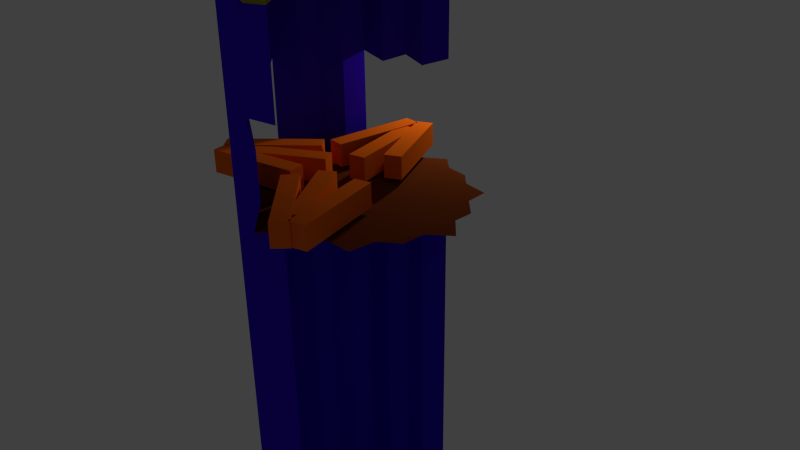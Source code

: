 # Source: ballistictower3d.blend  (saved by Blender 2.77.0; exported with 4.5.12 LTS)
import bpy
from mathutils import Matrix  # noqa: F401  (used for matrix-valued properties, if any)

bpy.ops.wm.read_factory_settings(use_empty=True)
scene = bpy.context.scene
scene.name = 'Scene'

# ---- collections
col_collection_1 = bpy.data.collections.new('Collection 1'); scene.collection.children.link(col_collection_1)

# ---- materials (node trees are filled in below, after node groups)
mat_material_001 = bpy.data.materials.new('Material.001')
mat_material_001.alpha_threshold = 0.0
mat_material_001.use_transparent_shadow = False
mat_material_001.diffuse_color = (0.04768, 0.00708, 0.761, 1.0)
mat_material_001.roughness = 0.5
mat_material_002 = bpy.data.materials.new('Material.002')
mat_material_002.alpha_threshold = 0.0
mat_material_002.use_transparent_shadow = False
mat_material_002.diffuse_color = (0.3757, 0.3486, 0.0, 1.0)
mat_material_002.roughness = 0.5
mat_material_003 = bpy.data.materials.new('Material.003')
mat_material_003.alpha_threshold = 0.0
mat_material_003.use_transparent_shadow = False
mat_material_003.diffuse_color = (0.1626, 0.03375, 0.006703, 1.0)
mat_material_003.roughness = 0.5
mat_material_004 = bpy.data.materials.new('Material.004')
mat_material_004.alpha_threshold = 0.0
mat_material_004.use_transparent_shadow = False
mat_material_004.diffuse_color = (0.9849, 0.1599, 0.007922, 1.0)
mat_material_004.roughness = 0.5
mat_material_000 = bpy.data.materials.new('Material.000')
mat_material_000.alpha_threshold = 0.0
mat_material_000.use_transparent_shadow = False
mat_material_000.diffuse_color = (0.9849, 0.1599, 0.007922, 1.0)
mat_material_000.roughness = 0.5
mat_material_005 = bpy.data.materials.new('Material.005')
mat_material_005.alpha_threshold = 0.0
mat_material_005.use_transparent_shadow = False
mat_material_005.diffuse_color = (0.9849, 0.1599, 0.007922, 1.0)
mat_material_005.roughness = 0.5
mat_material_006 = bpy.data.materials.new('Material.006')
mat_material_006.alpha_threshold = 0.0
mat_material_006.use_transparent_shadow = False
mat_material_006.diffuse_color = (0.9849, 0.1599, 0.007922, 1.0)
mat_material_006.roughness = 0.5

# ---- material node trees

# ---- world
world_world = bpy.data.worlds.new('World'); scene.world = world_world
world_world.color = (0.05088, 0.05088, 0.05088)
world_world.use_sun_shadow = False
world_world.sun_shadow_jitter_overblur = 0.0
world_world.cycles.sampling_method = 'NONE'
world_world.cycles.sample_map_resolution = 256

# ---- cameras
cam_camera = bpy.data.cameras.new('Camera')
cam_camera.clip_end = 100.0
cam_camera.lens = 35.0
cam_camera.sensor_width = 32.0
cam_camera.sensor_height = 18.0
cam_camera.ortho_scale = 7.314
cam_camera.dof.focus_distance = 0.0
cam_camera.dof.aperture_fstop = 128.0

# ---- lights
light_lamp = bpy.data.lights.new('Lamp', 'POINT')
light_lamp.transmission_factor = 0.0
light_lamp.cutoff_distance = 30.0
light_lamp.energy = 100.0
light_lamp.shadow_buffer_clip_start = 1.001
light_lamp.shadow_soft_size = 0.1
light_lamp.shadow_maximum_resolution = 0.006
light_lamp.use_absolute_resolution = True
light_lamp.cycles.use_multiple_importance_sampling = False

# ---- meshes
me_cube_013 = bpy.data.meshes.new('Cube.013')
me_cube_013.from_pydata([(1.081, 1.081, -1.125), (1.081, -1.084, -1.125), (1.081, 1.081, 1.04), (1.081, -1.084, 1.04), (-0.0009311, 1.549, -1.125), (-0.000931, 1.549, 1.04), (1.63, -0.001842, -1.125), (1.63, -0.001843, 1.04), (1.081, 1.081, 0.4715), (1.081, -1.084, 0.4715), (-0.0009311, 1.549, 0.4715), (1.63, -0.001842, 0.4715), (1.081, 1.081, 0.7557), (1.081, -1.084, 0.7557), (-0.0009311, 1.549, 0.7557), (1.63, -0.001843, 0.7557), (1.084, 1.064, 1.089), (1.084, -1.101, 1.089), (0.001532, 1.532, 1.089), (1.632, -0.01829, 1.089), (1.356, -0.543, -1.125), (1.081, 1.081, 0.8978), (1.081, -1.084, 0.8978), (1.356, -0.543, 1.04), (0.5403, 1.315, -1.125), (0.5403, -1.318, -1.125), (0.5403, 1.315, 1.04), (0.5, -1.216, 1.0), (-0.000931, 1.549, 0.8978), (1.356, 0.5393, -1.125), (1.356, 0.5393, 1.04), (0.7534, 2.335e-08, -1.0), (0.7534, -4.672e-07, 1.126), (1.63, -0.001842, -0.3267), (1.081, 1.081, -0.3267), (1.081, -1.084, -0.3267), (-0.0009311, 1.549, -0.3267), (1.63, -0.001842, 0.6136), (1.356, 0.5393, 0.4715), (0.5403, -1.318, 0.4715), (0.5403, 1.315, 0.4715), (1.356, -0.543, 0.4715), (1.081, 1.081, 0.6136), (1.081, -1.084, 0.6136), (-0.0009311, 1.549, 0.6136), (1.63, -0.001843, 0.8978), (0.5403, 1.315, 0.7557), (1.356, 0.5393, 0.7557), (0.5403, -1.318, 0.7557), (1.356, -0.543, 0.7557), (1.358, -0.5595, 1.089), (0.5427, 1.298, 1.089), (0.5427, -1.335, 1.089), (1.358, 0.5229, 1.089), (1.631, -0.01006, 1.065), (1.083, 1.072, 1.065), (1.083, -1.092, 1.065), (0.0003007, 1.541, 1.065), (1.357, -0.5513, 1.065), (0.5415, 1.306, 1.065), (0.5415, -1.327, 1.065), (1.357, 0.5311, 1.065), (1.356, -0.543, 0.6136), (0.5403, 1.315, 0.8978), (1.356, -0.543, -0.3267), (0.5403, 1.315, 0.6136), (0.5403, -1.318, -0.3267), (1.356, 0.5393, -0.3267), (1.356, 0.5393, 0.8978), (0.6267, 0.6082, 1.063), (0.6267, 0.6082, -1.0), (0.6267, -0.6082, -1.0), (0.6267, -0.6082, 1.063), (0.5403, -1.318, 0.8978), (0.5403, 1.315, -0.3267), (1.356, -0.543, 0.8978), (1.127, -0.75, -1.0), (1.081, 1.081, 0.9689), (1.081, -1.084, 0.9689), (1.127, -0.75, 1.0), (0.25, 1.325, -1.0), (0.25, -1.325, -1.0), (0.25, 1.325, 1.0), (0.25, -1.325, 1.0), (-0.000931, 1.549, 0.9689), (2.358e-07, 1.075, -1.0), (1.38, 0.25, -1.0), (1.38, 0.25, 1.0), (0.3767, 7.128e-08, -1.0), (1.13, -6.114e-07, 1.063), (1.63, -0.001842, -0.7257), (1.081, 1.081, 0.07241), (1.081, -1.084, 0.07241), (-0.0009311, 1.549, 0.07241), (1.63, -0.001842, 0.5425), (1.38, 0.25, 0.4748), (0.25, -1.325, 0.4748), (0.25, 1.325, 0.4748), (1.127, -0.75, 0.4748), (1.081, 1.081, 0.6847), (1.081, -1.084, 0.6847), (-0.0009311, 1.549, 0.6847), (1.63, -0.001843, 0.8268), (0.25, 1.325, 0.7374), (1.38, 0.25, 0.7374), (0.25, -1.325, 0.7374), (1.127, -0.75, 0.7374), (1.129, -0.7652, 1.045), (0.2523, 1.309, 1.045), (0.2523, -1.34, 1.045), (1.382, 0.2348, 1.045), (1.631, -0.005953, 1.052), (1.083, 1.068, 1.077), (1.082, -1.088, 1.052), (0.0009165, 1.537, 1.077), (1.38, -0.25, -1.0), (1.081, 1.081, 0.8268), (1.081, -1.084, 0.8268), (1.38, -0.25, 1.0), (0.75, 1.108, -1.0), (0.75, -1.108, -1.0), (0.75, 1.108, 1.0), (0.75, -1.108, 1.0), (-0.000931, 1.549, 0.8268), (1.127, 0.75, -1.0), (1.127, 0.75, 1.0), (2.435e-07, 1.075, 1.063), (1.13, -2.457e-08, -1.0), (0.3767, -3.23e-07, 1.189), (1.63, -0.001842, 0.07241), (1.081, 1.081, -0.7257), (1.081, -1.084, -0.7257), (-0.0009311, 1.549, -0.7257), (1.63, -0.001842, 0.6847), (1.127, 0.75, 0.4748), (0.75, -1.108, 0.4748), (0.75, 1.108, 0.4748), (1.38, -0.25, 0.4748), (1.081, 1.081, 0.5425), (1.081, -1.084, 0.5425), (-0.0009311, 1.549, 0.5425), (1.63, -0.001843, 0.9689), (0.75, 1.108, 0.7374), (1.127, 0.75, 0.7374), (0.75, -1.108, 0.7374), (1.38, -0.25, 0.7374), (1.382, -0.2652, 1.045), (0.7523, 1.093, 1.045), (0.7523, -1.123, 1.045), (1.129, 0.7348, 1.045), (1.632, -0.01417, 1.077), (1.082, 1.076, 1.052), (1.083, -1.097, 1.077), (-0.0003152, 1.545, 1.052), (1.358, -0.5554, 1.077), (1.356, -0.5471, 1.052), (1.381, -0.2576, 1.023), (1.128, -0.7576, 1.023), (0.5421, 1.302, 1.077), (0.5409, 1.311, 1.052), (0.7511, 1.101, 1.023), (0.2511, 1.317, 1.023), (0.5421, -1.331, 1.077), (0.5409, -1.322, 1.052), (0.7511, -1.116, 1.023), (0.2511, -1.332, 1.023), (1.358, 0.527, 1.077), (1.356, 0.5352, 1.052), (1.381, 0.2424, 1.023), (1.128, 0.7424, 1.023), (1.127, -0.75, 0.6061), (1.38, -0.25, 0.6061), (1.356, -0.543, 0.5425), (1.356, -0.543, 0.6847), (0.25, 1.325, 0.8687), (0.75, 1.108, 0.8687), (0.5403, 1.315, 0.9689), (0.5403, 1.315, 0.8268), (1.127, -0.75, -0.2626), (1.38, -0.25, -0.2626), (1.356, -0.543, -0.7257), (1.356, -0.543, 0.07241), (0.25, 1.325, 0.6061), (0.75, 1.108, 0.6061), (0.5403, 1.315, 0.6847), (0.5403, 1.315, 0.5425), (0.25, -1.325, -0.2626), (0.75, -1.108, -0.2626), (0.5403, -1.318, -0.7257), (0.5403, -1.318, 0.07241), (1.38, 0.25, -0.2626), (1.127, 0.75, -0.2626), (1.356, 0.5393, -0.7257), (1.356, 0.5393, 0.07241), (1.38, 0.25, 0.8687), (1.127, 0.75, 0.8687), (1.356, 0.5393, 0.8268), (1.356, 0.5393, 0.9689), (0.69, 0.3041, 1.094), (0.5633, 0.9123, 1.031), (0.94, 0.5541, 1.031), (0.3133, 0.6623, 1.094), (0.3133, 0.6623, -1.0), (0.94, 0.5541, -1.0), (0.5633, 0.9123, -1.0), (0.69, 0.3041, -1.0), (0.3133, -0.6623, -1.0), (0.94, -0.5541, -1.0), (0.69, -0.3041, -1.0), (0.5633, -0.9123, -1.0), (0.5633, -0.9123, 1.031), (0.69, -0.3041, 1.094), (0.94, -0.5541, 1.031), (0.3133, -0.6623, 1.094), (0.25, -1.325, 0.8687), (0.75, -1.108, 0.8687), (0.5403, -1.318, 0.8268), (0.5403, -1.318, 0.9689), (0.25, 1.325, -0.2626), (0.75, 1.108, -0.2626), (0.5403, 1.315, 0.07241), (0.5403, 1.315, -0.7257), (1.127, -0.75, 0.8687), (1.38, -0.25, 0.8687), (1.356, -0.543, 0.8268), (1.356, -0.543, 0.9689), (1.38, -0.25, 0.9344), (1.38, -0.25, 0.8031), (1.127, -0.75, 0.8031), (0.75, 1.108, -0.6313), (0.75, 1.108, 0.1061), (0.25, 1.325, 0.1061), (0.75, -1.108, 0.9344), (0.75, -1.108, 0.8031), (0.25, -1.325, 0.8031), (0.345, -0.3311, 1.142), (1.035, -0.277, 1.047), (0.845, -0.8311, 1.016), (0.845, -0.8311, -1.0), (1.035, -0.277, -1.0), (0.345, -0.3311, -1.0), (1.035, 0.277, -1.0), (0.845, 0.8311, -1.0), (0.2817, 0.9934, -1.0), (0.2817, 0.9934, 1.047), (0.845, 0.8311, 1.016), (1.035, 0.277, 1.047), (1.127, 0.75, 0.9344), (1.127, 0.75, 0.8031), (1.38, 0.25, 0.8031), (1.127, 0.75, 0.1061), (1.127, 0.75, -0.6313), (1.38, 0.25, -0.6313), (0.75, -1.108, 0.1061), (0.75, -1.108, -0.6313), (0.25, -1.325, -0.6313), (0.75, 1.108, 0.5405), (0.75, 1.108, 0.6718), (0.25, 1.325, 0.6718), (1.38, -0.25, 0.1061), (1.38, -0.25, -0.6313), (1.127, -0.75, -0.6313), (0.75, 1.108, 0.8031), (0.75, 1.108, 0.9344), (0.25, 1.325, 0.9344), (1.38, -0.25, 0.6718), (1.38, -0.25, 0.5405), (1.127, -0.75, 0.5405), (1.127, 0.7462, 1.011), (1.381, 0.2462, 1.011), (1.382, 0.2386, 1.034), (0.2506, -1.328, 1.011), (0.7506, -1.112, 1.011), (0.7517, -1.12, 1.034), (0.2506, 1.321, 1.011), (0.7506, 1.104, 1.011), (0.7517, 1.097, 1.034), (1.127, -0.7538, 1.011), (1.381, -0.2538, 1.011), (1.382, -0.2614, 1.034), (1.128, -0.7614, 1.034), (0.2517, 1.313, 1.034), (0.2517, -1.336, 1.034), (1.128, 0.7386, 1.034), (1.127, -0.75, 0.6718), (0.25, 1.325, 0.8031), (1.127, -0.75, 0.1061), (0.25, 1.325, 0.5405), (0.25, -1.325, 0.1061), (1.38, 0.25, 0.1061), (1.38, 0.25, 0.9344), (0.345, 0.3311, 1.142), (0.345, 0.3311, -1.0), (0.2817, -0.9934, -1.0), (0.2817, -0.9934, 1.047), (0.25, -1.325, 0.9344), (0.25, 1.325, -0.6313), (1.127, -0.75, 0.9344)], [], [(297, 79, 3, 78), (296, 80, 4, 132), (290, 87, 7, 141), (289, 95, 11, 129), (287, 97, 10, 140), (286, 98, 9, 92), (285, 103, 14, 123), (284, 106, 13, 100), (283, 112, 16, 149), (281, 114, 18, 108), (280, 152, 17, 107), (279, 154, 50, 146), (278, 155, 58, 156), (277, 113, 56, 157), (276, 158, 51, 147), (275, 159, 59, 160), (274, 153, 57, 161), (273, 162, 52, 148), (272, 163, 60, 164), (270, 166, 53, 110), (269, 167, 61, 168), (268, 151, 55, 169), (267, 170, 43, 139), (266, 171, 62, 172), (265, 145, 49, 173), (264, 174, 28, 84), (263, 175, 63, 176), (262, 142, 46, 177), (261, 178, 35, 131), (260, 179, 64, 180), (259, 137, 41, 181), (258, 182, 44, 101), (257, 183, 65, 184), (256, 136, 40, 185), (254, 187, 66, 188), (253, 135, 39, 189), (252, 190, 33, 90), (251, 191, 67, 192), (250, 134, 38, 193), (249, 194, 45, 102), (248, 195, 68, 196), (247, 125, 30, 197), (246, 198, 32, 89), (245, 199, 69, 200), (242, 203, 70, 204), (241, 127, 31, 205), (239, 207, 71, 208), (238, 120, 25, 209), (237, 210, 27, 122), (236, 211, 72, 212), (233, 215, 73, 216), (232, 122, 27, 217), (231, 218, 36, 93), (230, 219, 74, 220), (229, 119, 24, 221), (228, 222, 22, 117), (227, 223, 75, 224), (226, 118, 23, 225), (223, 226, 225, 75), (45, 141, 226, 223), (141, 7, 118, 226), (145, 227, 224, 49), (15, 102, 227, 145), (102, 45, 223, 227), (106, 228, 117, 13), (49, 224, 228, 106), (224, 75, 222, 228), (219, 229, 221, 74), (34, 130, 229, 219), (130, 0, 119, 229), (136, 230, 220, 40), (8, 91, 230, 136), (91, 34, 219, 230), (97, 231, 93, 10), (40, 220, 231, 97), (220, 74, 218, 231), (215, 232, 217, 73), (22, 78, 232, 215), (78, 3, 122, 232), (144, 233, 216, 48), (13, 117, 233, 144), (117, 22, 215, 233), (48, 216, 234, 105), (216, 73, 214, 234), (211, 235, 213, 72), (32, 128, 235, 211), (118, 236, 212, 23), (7, 89, 236, 118), (89, 32, 211, 236), (79, 237, 122, 3), (23, 212, 237, 79), (212, 72, 210, 237), (207, 238, 209, 71), (20, 76, 238, 207), (76, 1, 120, 238), (127, 239, 208, 31), (6, 115, 239, 127), (115, 20, 207, 239), (31, 208, 240, 88), (208, 71, 206, 240), (203, 241, 205, 70), (29, 86, 241, 203), (86, 6, 127, 241), (119, 242, 204, 24), (0, 124, 242, 119), (124, 29, 203, 242), (80, 243, 85, 4), (24, 204, 243, 80), (204, 70, 202, 243), (199, 244, 201, 69), (26, 82, 244, 199), (82, 5, 126, 244), (125, 245, 200, 30), (2, 121, 245, 125), (121, 26, 199, 245), (87, 246, 89, 7), (30, 200, 246, 87), (200, 69, 198, 246), (195, 247, 197, 68), (21, 77, 247, 195), (77, 2, 125, 247), (143, 248, 196, 47), (12, 116, 248, 143), (116, 21, 195, 248), (104, 249, 102, 15), (47, 196, 249, 104), (196, 68, 194, 249), (191, 250, 193, 67), (34, 91, 250, 191), (91, 8, 134, 250), (124, 251, 192, 29), (0, 130, 251, 124), (130, 34, 191, 251), (86, 252, 90, 6), (29, 192, 252, 86), (192, 67, 190, 252), (187, 253, 189, 66), (35, 92, 253, 187), (92, 9, 135, 253), (120, 254, 188, 25), (1, 131, 254, 120), (131, 35, 187, 254), (25, 188, 255, 81), (188, 66, 186, 255), (183, 256, 185, 65), (42, 138, 256, 183), (138, 8, 136, 256), (142, 257, 184, 46), (12, 99, 257, 142), (99, 42, 183, 257), (103, 258, 101, 14), (46, 184, 258, 103), (184, 65, 182, 258), (179, 259, 181, 64), (33, 129, 259, 179), (129, 11, 137, 259), (115, 260, 180, 20), (6, 90, 260, 115), (90, 33, 179, 260), (76, 261, 131, 1), (20, 180, 261, 76), (180, 64, 178, 261), (175, 262, 177, 63), (21, 116, 262, 175), (116, 12, 142, 262), (121, 263, 176, 26), (2, 77, 263, 121), (77, 21, 175, 263), (82, 264, 84, 5), (26, 176, 264, 82), (176, 63, 174, 264), (171, 265, 173, 62), (37, 133, 265, 171), (133, 15, 145, 265), (137, 266, 172, 41), (11, 94, 266, 137), (94, 37, 171, 266), (98, 267, 139, 9), (41, 172, 267, 98), (172, 62, 170, 267), (167, 268, 169, 61), (30, 125, 268, 167), (125, 2, 151, 268), (111, 269, 168, 54), (7, 87, 269, 111), (87, 30, 167, 269), (150, 270, 110, 19), (54, 168, 270, 150), (168, 61, 166, 270), (163, 271, 165, 60), (27, 83, 271, 163), (113, 272, 164, 56), (3, 122, 272, 113), (122, 27, 163, 272), (152, 273, 148, 17), (56, 164, 273, 152), (164, 60, 162, 273), (159, 274, 161, 59), (26, 82, 274, 159), (82, 5, 153, 274), (151, 275, 160, 55), (2, 121, 275, 151), (121, 26, 159, 275), (112, 276, 147, 16), (55, 160, 276, 112), (160, 59, 158, 276), (155, 277, 157, 58), (23, 79, 277, 155), (79, 3, 113, 277), (111, 278, 156, 54), (7, 118, 278, 111), (118, 23, 155, 278), (150, 279, 146, 19), (54, 156, 279, 150), (156, 58, 154, 279), (154, 280, 107, 50), (58, 157, 280, 154), (157, 56, 152, 280), (158, 281, 108, 51), (59, 161, 281, 158), (161, 57, 114, 281), (162, 282, 109, 52), (60, 165, 282, 162), (166, 283, 149, 53), (61, 169, 283, 166), (169, 55, 112, 283), (170, 284, 100, 43), (62, 173, 284, 170), (173, 49, 106, 284), (174, 285, 123, 28), (63, 177, 285, 174), (177, 46, 103, 285), (178, 286, 92, 35), (64, 181, 286, 178), (181, 41, 98, 286), (182, 287, 140, 44), (65, 185, 287, 182), (185, 40, 97, 287), (66, 189, 288, 186), (189, 39, 96, 288), (190, 289, 129, 33), (67, 193, 289, 190), (193, 38, 95, 289), (194, 290, 141, 45), (68, 197, 290, 194), (197, 30, 87, 290), (198, 291, 128, 32), (69, 201, 291, 198), (70, 205, 292, 202), (205, 31, 88, 292), (71, 209, 293, 206), (209, 25, 81, 293), (210, 294, 83, 27), (72, 213, 294, 210), (73, 217, 295, 214), (217, 27, 83, 295), (218, 296, 132, 36), (74, 221, 296, 218), (221, 24, 80, 296), (222, 297, 78, 22), (75, 225, 297, 222), (225, 23, 79, 297), (115, 20, 6), (29, 86, 6), (124, 29, 0), (119, 24, 0), (24, 80, 4), (120, 25, 1), (20, 76, 1)])
me_cube_013.polygons.foreach_set('material_index', [0, 0, 0, 0, 0, 0, 0, 0, 1, 1, 1, 1, 1, 1, 1, 1, 1, 1, 1, 1, 1, 1, 0, 0, 0, 0, 0, 0, 0, 0, 0, 0, 0, 0, 0, 0, 0, 0, 0, 0, 0, 0, 1, 1, 0, 0, 0, 0, 1, 1, 0, 0, 0, 0, 0, 0, 0, 0, 0, 0, 0, 0, 0, 0, 0, 0, 0, 0, 0, 0, 0, 0, 0, 0, 0, 0, 0, 0, 0, 0, 0, 0, 0, 0, 1, 1, 1, 1, 1, 1, 1, 1, 0, 0, 0, 0, 0, 0, 0, 0, 0, 0, 0, 0, 0, 0, 0, 0, 0, 1, 1, 1, 1, 1, 1, 1, 1, 1, 0, 0, 0, 0, 0, 0, 0, 0, 0, 0, 0, 0, 0, 0, 0, 0, 0, 0, 0, 0, 0, 0, 0, 0, 0, 0, 0, 0, 0, 0, 0, 0, 0, 0, 0, 0, 0, 0, 0, 0, 0, 0, 0, 0, 0, 0, 0, 0, 0, 0, 0, 0, 0, 0, 0, 0, 0, 0, 0, 0, 0, 0, 1, 1, 1, 1, 1, 1, 1, 1, 1, 1, 1, 1, 1, 1, 1, 1, 1, 1, 1, 1, 1, 1, 1, 1, 1, 1, 1, 1, 1, 1, 1, 1, 1, 1, 1, 1, 1, 1, 1, 1, 1, 1, 1, 1, 1, 1, 0, 0, 0, 0, 0, 0, 0, 0, 0, 0, 0, 0, 0, 0, 0, 0, 0, 0, 0, 0, 1, 1, 0, 0, 0, 0, 1, 1, 0, 0, 0, 0, 0, 0, 0, 0, 1, 1, 1, 1, 1, 1, 1])
me_cube_013.materials.append(mat_material_001)
me_cube_013.materials.append(mat_material_002)
me_cube_013.materials.append(mat_material_003)
me_cube_013.use_remesh_preserve_volume = False
me_cube_013.use_remesh_preserve_attributes = False
me_cube_013.use_mirror_vertex_groups = False
me_cube_013.update()
me_cube_003 = bpy.data.meshes.new('Cube.003')
me_cube_003.from_pydata([(-1.0, -1.0, -1.0), (-1.0, 1.0, -1.0), (1.0, 1.0, -1.0), (1.0, -1.0, -1.0), (-1.0, -1.0, 1.0), (-1.0, 1.0, 1.0), (1.0, 1.0, 1.0), (1.0, -1.0, 1.0)], [], [(4, 5, 1, 0), (5, 6, 2, 1), (6, 7, 3, 2), (7, 4, 0, 3), (0, 1, 2, 3), (7, 6, 5, 4)])
me_cube_003.materials.append(mat_material_004)
me_cube_003.use_remesh_preserve_volume = False
me_cube_003.use_remesh_preserve_attributes = False
me_cube_003.use_mirror_vertex_groups = False
me_cube_003.update()
me_cube_001 = bpy.data.meshes.new('Cube.001')
me_cube_001.from_pydata([(-1.0, -1.0, -1.0), (-1.0, 1.0, -1.0), (1.0, 1.0, -1.0), (1.0, -1.0, -1.0), (-1.0, -1.0, 1.0), (-1.0, 1.0, 1.0), (1.0, 1.0, 1.0), (1.0, -1.0, 1.0)], [], [(4, 5, 1, 0), (5, 6, 2, 1), (6, 7, 3, 2), (7, 4, 0, 3), (0, 1, 2, 3), (7, 6, 5, 4)])
me_cube_001.materials.append(mat_material_004)
me_cube_001.use_remesh_preserve_volume = False
me_cube_001.use_remesh_preserve_attributes = False
me_cube_001.use_mirror_vertex_groups = False
me_cube_001.update()
me_cube = bpy.data.meshes.new('Cube')
me_cube.from_pydata([(-1.083, -1.084, -1.125), (-1.083, 1.081, -1.125), (-1.083, -1.084, 1.04), (-1.083, 1.081, 1.04), (-0.0009311, 1.549, -1.125), (-0.0009314, -1.553, -1.125), (-0.000931, 1.549, 1.04), (-7.932e-07, -1.433, 1.0), (-1.632, -0.001841, -1.125), (-1.507, 2.691e-07, 1.0), (-1.49e-07, -1.788e-07, 1.252), (8.941e-08, 1.192e-07, -1.0), (1.081, 1.081, 0.4715), (1.081, -1.084, 0.4715), (-1.083, -1.084, 0.4715), (-1.083, 1.081, 0.4715), (-0.0009311, 1.549, 0.4715), (-0.0009321, -1.553, 0.4715), (-1.632, -0.001841, 0.4715), (1.63, -0.001842, 0.4715), (-1.083, -1.084, 0.7557), (-1.083, 1.081, 0.7557), (-0.0009311, 1.549, 0.7557), (-0.0009322, -1.553, 0.7557), (-1.632, -0.001841, 0.7557), (-1.081, -1.101, 1.089), (-1.081, 1.064, 1.089), (0.001532, 1.532, 1.089), (0.001531, -1.569, 1.089), (-1.629, -0.01828, 1.089), (-0.5421, 1.315, -1.125), (-0.5421, -1.318, -1.125), (-1.358, 0.5393, -1.125), (-1.083, -1.084, 0.8978), (-1.083, 1.081, 0.8978), (-0.5421, 1.315, 1.04), (-0.5421, -1.318, 1.04), (-1.358, 0.5393, 1.04), (0.5403, -1.318, -1.125), (-0.000931, 1.549, 0.8978), (-0.0009318, -1.553, -0.3267), (-4.711e-07, -0.7163, 1.126), (1.87e-07, 0.7163, -1.0), (-1.358, -0.543, -1.125), (-1.358, -0.543, 1.04), (1.127e-07, 0.7163, 1.126), (5.226e-08, -0.7163, -1.0), (-1.632, -0.001841, -0.3267), (-0.7534, 4.513e-08, 1.126), (-0.7534, 2.795e-07, -1.0), (-1.083, -1.084, -0.3267), (-1.083, 1.081, -0.3267), (-0.0009311, 1.549, -0.3267), (-6.34e-07, -1.433, 0.6061), (-1.632, -0.001841, 0.6136), (1.356, 0.5393, 0.4715), (-1.358, -0.543, 0.4715), (0.5403, -1.318, 0.4715), (0.5403, 1.315, 0.4715), (-0.5, 1.216, 0.4748), (-1.358, 0.5393, 0.4715), (-0.5421, -1.318, 0.4715), (1.356, -0.543, 0.4715), (-1.083, -1.084, 0.6136), (-1.083, 1.081, 0.6136), (-0.0009322, -1.553, 0.8978), (-1.632, -0.001841, 0.8978), (-0.5421, 1.315, 0.7557), (-1.358, -0.543, 0.7557), (-1.358, 0.5393, 0.7557), (-0.5421, -1.318, 0.7557), (-0.5397, 1.298, 1.089), (-0.5397, -1.335, 1.089), (-1.355, 0.5229, 1.089), (-1.355, -0.5595, 1.089), (-1.631, -0.01006, 1.065), (-1.082, -1.092, 1.065), (0.0002994, -1.561, 1.065), (0.0003007, 1.541, 1.065), (-1.082, 1.072, 1.065), (-0.5409, 1.306, 1.065), (-0.5409, -1.327, 1.065), (-1.356, 0.5311, 1.065), (-1.356, -0.5513, 1.065), (-0.5421, -1.318, 0.6136), (-1.358, 0.5393, 0.6136), (-0.5421, 1.315, 0.8978), (-0.5421, -1.318, -0.3267), (-1.358, 0.5393, -0.3267), (-1.358, -0.543, -0.3267), (-0.6267, 0.6082, -1.0), (-0.6267, 0.6082, 1.063), (-1.358, -0.543, 0.8978), (-0.5421, 1.315, -0.3267), (-1.358, 0.5393, 0.8978), (-0.5421, -1.318, 0.8978), (-0.6267, -0.6082, 1.063), (-0.6267, -0.6082, -1.0), (-0.75, 1.108, -1.0), (-0.75, -1.108, -1.0), (-1.127, 0.75, -1.0), (-1.083, -1.084, 0.9689), (-1.083, 1.081, 0.9689), (-0.75, 1.108, 1.0), (-0.75, -1.108, 1.0), (-1.127, 0.75, 1.0), (0.25, -1.325, -1.0), (0.25, -1.325, 1.0), (-0.000931, 1.549, 0.9689), (-0.0009316, -1.553, -0.7257), (-6.322e-07, -1.075, 1.063), (2.358e-07, 1.075, -1.0), (-1.38, -0.25, -1.0), (-1.38, -0.25, 1.0), (-1.817e-08, 0.3582, 1.189), (7.083e-08, -0.3582, -1.0), (0.3767, 7.128e-08, -1.0), (-1.632, -0.001841, -0.7257), (-0.3767, -6.684e-08, 1.189), (-1.13, 3.597e-07, -1.0), (-1.083, -1.084, 0.07241), (-1.083, 1.081, 0.07241), (-0.0009311, 1.549, 0.07241), (-6.075e-07, -1.433, 0.5405), (-1.632, -0.001841, 0.5425), (1.38, 0.25, 0.4748), (-1.38, -0.25, 0.4748), (0.25, -1.325, 0.4748), (0.25, 1.325, 0.4748), (-0.75, 1.108, 0.4748), (-1.127, 0.75, 0.4748), (-0.75, -1.108, 0.4748), (1.127, -0.75, 0.4748), (-1.083, -1.084, 0.6847), (-1.083, 1.081, 0.6847), (-0.0009322, -1.553, 0.8268), (-1.632, -0.001841, 0.8268), (-0.75, 1.108, 0.7374), (-1.38, -0.25, 0.7374), (0.25, -1.325, 0.7374), (-1.127, 0.75, 0.7374), (-0.75, -1.108, 0.7374), (-0.7477, 1.093, 1.045), (-0.7477, -1.123, 1.045), (-1.124, 0.7348, 1.045), (0.2523, -1.34, 1.045), (-1.378, -0.2652, 1.045), (-1.631, -0.005952, 1.052), (-1.081, -1.097, 1.077), (0.0009152, -1.565, 1.077), (0.0009165, 1.537, 1.077), (-1.081, 1.068, 1.077), (-0.25, 1.325, -1.0), (-0.25, -1.325, -1.0), (-1.38, 0.25, -1.0), (-1.083, -1.084, 0.8268), (-1.083, 1.081, 0.8268), (-0.25, 1.325, 1.0), (-0.25, -1.325, 1.0), (-1.38, 0.25, 1.0), (-0.000931, 1.549, 0.8268), (-0.0009319, -1.553, 0.07241), (-3.101e-07, -0.3582, 1.189), (1.382e-07, 0.3582, -1.0), (-1.127, -0.75, -1.0), (-1.127, -0.75, 1.0), (2.435e-07, 1.075, 1.063), (3.368e-08, -1.075, -1.0), (0.3767, -3.23e-07, 1.189), (-1.632, -0.001841, 0.07241), (-1.13, 1.571e-07, 1.063), (-0.3767, 1.994e-07, -1.0), (-1.083, -1.084, -0.7257), (-1.083, 1.081, -0.7257), (-0.0009311, 1.549, -0.7257), (-6.605e-07, -1.433, 0.6718), (-1.632, -0.001841, 0.6847), (1.127, 0.75, 0.4748), (-1.127, -0.75, 0.4748), (0.75, -1.108, 0.4748), (0.75, 1.108, 0.4748), (-0.25, 1.325, 0.4748), (-1.38, 0.25, 0.4748), (-0.25, -1.325, 0.4748), (1.38, -0.25, 0.4748), (-1.083, -1.084, 0.5425), (-1.083, 1.081, 0.5425), (-0.0009323, -1.553, 0.9689), (-1.632, -0.001841, 0.9689), (-0.25, 1.325, 0.7374), (-1.127, -0.75, 0.7374), (-1.38, 0.25, 0.7374), (-0.25, -1.325, 0.7374), (-0.2477, 1.309, 1.045), (-0.2477, -1.34, 1.045), (-1.378, 0.2348, 1.045), (-1.124, -0.7652, 1.045), (-1.63, -0.01417, 1.077), (-1.083, -1.088, 1.052), (-0.0003165, -1.557, 1.052), (-0.0003152, 1.545, 1.052), (-1.083, 1.076, 1.052), (-0.5403, 1.302, 1.077), (-0.5415, 1.311, 1.052), (-0.2489, 1.317, 1.023), (-0.7489, 1.101, 1.023), (-0.5403, -1.331, 1.077), (-0.5415, -1.322, 1.052), (-0.7489, -1.116, 1.023), (-0.2489, -1.332, 1.023), (-1.356, 0.527, 1.077), (-1.357, 0.5352, 1.052), (-1.379, 0.2424, 1.023), (-1.126, 0.7424, 1.023), (0.2511, -1.332, 1.023), (-1.252, -0.5114, 1.034), (-1.357, -0.5471, 1.052), (-1.379, -0.2576, 1.023), (-1.126, -0.7576, 1.023), (-0.75, -1.108, 0.6061), (-0.25, -1.325, 0.6061), (-0.5421, -1.318, 0.5425), (-0.5421, -1.318, 0.6847), (-1.127, 0.75, 0.6061), (-1.38, 0.25, 0.6061), (-1.358, 0.5393, 0.5425), (-1.358, 0.5393, 0.6847), (-0.75, 1.108, 0.8687), (-0.25, 1.325, 0.8687), (-0.5421, 1.315, 0.9689), (-0.5421, 1.315, 0.8268), (-0.75, -1.108, -0.2626), (-0.25, -1.325, -0.2626), (-0.5421, -1.318, -0.7257), (-0.5421, -1.318, 0.07241), (-1.127, 0.75, -0.2626), (-1.38, 0.25, -0.2626), (-1.358, 0.5393, -0.7257), (-1.358, 0.5393, 0.07241), (0.25, -1.325, -0.2626), (-1.38, -0.25, -0.2626), (-1.127, -0.75, -0.2626), (-1.358, -0.543, -0.7257), (-1.358, -0.543, 0.07241), (-0.94, 0.5541, -1.0), (-0.3133, 0.6623, -1.0), (-0.5633, 0.9123, -1.0), (-0.69, 0.3041, -1.0), (-0.69, 0.3041, 1.094), (-0.5633, 0.9123, 1.031), (-0.3133, 0.6623, 1.094), (-0.94, 0.5541, 1.031), (-1.38, -0.25, 0.8687), (-1.127, -0.75, 0.8687), (-1.358, -0.543, 0.8268), (-1.358, -0.543, 0.9689), (0.3133, 0.6623, 1.094), (0.3133, 0.6623, -1.0), (0.3133, -0.6623, -1.0), (0.3133, -0.6623, 1.094), (0.25, -1.325, 0.8687), (-0.75, 1.108, -0.2626), (-0.25, 1.325, -0.2626), (-0.5421, 1.315, 0.07241), (-0.5421, 1.315, -0.7257), (-1.127, 0.75, 0.8687), (-1.38, 0.25, 0.8687), (-1.358, 0.5393, 0.8268), (-1.358, 0.5393, 0.9689), (-0.75, -1.108, 0.8687), (-0.25, -1.325, 0.8687), (-0.5421, -1.318, 0.8268), (-0.5421, -1.318, 0.9689), (-0.5633, -0.9123, 1.031), (-0.69, -0.3041, 1.094), (-0.3133, -0.6623, 1.094), (-0.94, -0.5541, 1.031), (-0.94, -0.5541, -1.0), (-0.3133, -0.6623, -1.0), (-0.69, -0.3041, -1.0), (-0.5633, -0.9123, -1.0), (-0.2817, -0.9934, -1.0), (-0.345, -0.3311, -1.0), (-1.035, -0.277, -1.0), (-1.035, -0.277, 1.047), (-0.345, -0.3311, 1.142), (-0.2817, -0.9934, 1.047), (-0.25, -1.325, 0.9344), (-0.25, -1.325, 0.8031), (-0.75, -1.108, 0.8031), (-1.38, 0.25, 0.9344), (-1.38, 0.25, 0.8031), (-1.127, 0.75, 0.8031), (-0.25, 1.325, -0.6313), (-0.25, 1.325, 0.1061), (-0.75, 1.108, 0.1061), (0.25, -1.325, 0.8031), (0.345, -0.3311, 1.142), (0.345, -0.3311, -1.0), (0.2817, 0.9934, -1.0), (0.2817, 0.9934, 1.047), (-1.127, -0.75, 0.9344), (-1.127, -0.75, 0.8031), (-1.38, -0.25, 0.8031), (-0.845, 0.8311, 1.016), (-0.2817, 0.9934, 1.047), (-0.345, 0.3311, 1.142), (-0.345, 0.3311, -1.0), (-0.2817, 0.9934, -1.0), (-0.845, 0.8311, -1.0), (-1.127, -0.75, 0.1061), (-1.127, -0.75, -0.6313), (-1.38, -0.25, -0.6313), (0.25, -1.325, -0.6313), (-1.38, 0.25, 0.1061), (-1.38, 0.25, -0.6313), (-1.127, 0.75, -0.6313), (-0.25, -1.325, 0.1061), (-0.25, -1.325, -0.6313), (-0.75, -1.108, -0.6313), (-0.25, 1.325, 0.8031), (-0.25, 1.325, 0.9344), (-0.75, 1.108, 0.9344), (-1.38, 0.25, 0.6718), (-1.38, 0.25, 0.5405), (-1.127, 0.75, 0.5405), (-0.25, -1.325, 0.6718), (-0.25, -1.325, 0.5405), (-0.75, -1.108, 0.5405), (-1.126, -0.7538, 1.011), (-1.38, -0.2538, 1.011), (-1.378, -0.2614, 1.034), (0.2506, -1.328, 1.011), (-1.126, 0.7462, 1.011), (-1.38, 0.2462, 1.011), (-1.378, 0.2386, 1.034), (-0.2494, -1.328, 1.011), (-0.7494, -1.112, 1.011), (-0.7483, -1.12, 1.034), (-0.7494, 1.104, 1.011), (-0.2494, 1.321, 1.011), (-0.2483, 1.313, 1.034), (-0.7483, 1.097, 1.034), (-0.2483, -1.336, 1.034), (-1.125, 0.7386, 1.034), (0.2517, -1.336, 1.034), (-1.125, -0.7614, 1.034), (-0.75, -1.108, 0.6718), (-1.127, 0.75, 0.6718), (-0.75, 1.108, 0.8031), (-0.75, -1.108, 0.1061), (-1.127, 0.75, 0.1061), (0.25, -1.325, 0.1061), (-1.38, -0.25, 0.1061), (-1.035, 0.277, -1.0), (-1.035, 0.277, 1.047), (-1.38, -0.25, 0.9344), (0.345, 0.3311, 1.142), (0.345, 0.3311, -1.0), (0.2817, -0.9934, -1.0), (0.2817, -0.9934, 1.047), (0.25, -1.325, 0.9344), (-0.75, 1.108, -0.6313), (-1.127, 0.75, 0.9344), (-0.75, -1.108, 0.9344), (-0.845, -0.8311, 1.016), (-0.845, -0.8311, -1.0)], [], [(366, 99, 0, 164), (365, 165, 2, 104), (364, 104, 2, 101), (363, 105, 3, 102), (362, 98, 1, 173), (361, 107, 7, 187), (360, 110, 7, 107), (359, 106, 5, 167), (358, 116, 11, 163), (357, 114, 10, 168), (356, 113, 9, 188), (355, 159, 9, 170), (354, 119, 8, 154), (353, 126, 18, 169), (352, 127, 17, 161), (19, 125, 55, 177, 12, 180, 58, 128, 16, 181, 59, 129, 15, 130, 60, 182, 18, 126, 56, 178, 14, 131, 61, 183, 17, 127, 57, 179, 13, 132, 62, 184), (351, 130, 15, 121), (350, 131, 14, 120), (349, 137, 21, 156), (348, 140, 21, 134), (347, 141, 20, 133), (346, 148, 25, 196), (345, 149, 28, 145), (344, 151, 26, 144), (343, 149, 28, 194), (342, 151, 26, 142), (341, 202, 71, 193), (340, 203, 80, 204), (339, 201, 79, 205), (338, 206, 72, 143), (337, 207, 81, 208), (336, 199, 77, 209), (335, 210, 73, 195), (334, 211, 82, 212), (333, 201, 79, 213), (332, 199, 77, 214), (331, 215, 74, 146), (330, 216, 83, 217), (329, 198, 76, 218), (328, 219, 63, 185), (327, 220, 84, 221), (326, 192, 70, 222), (325, 223, 64, 186), (324, 224, 85, 225), (323, 191, 69, 226), (322, 227, 34, 102), (321, 228, 86, 229), (320, 189, 67, 230), (319, 231, 50, 172), (318, 232, 87, 233), (317, 183, 61, 234), (316, 235, 51, 173), (315, 236, 88, 237), (314, 182, 60, 238), (313, 239, 40, 109), (312, 240, 47, 117), (311, 241, 89, 242), (310, 178, 56, 243), (309, 244, 32, 100), (308, 245, 90, 246), (307, 171, 49, 247), (306, 248, 48, 118), (305, 249, 91, 250), (304, 105, 37, 251), (303, 252, 66, 136), (302, 253, 92, 254), (301, 165, 44, 255), (300, 166, 45, 256), (299, 257, 42, 111), (298, 258, 46, 115), (297, 162, 41, 259), (296, 260, 65, 135), (295, 261, 51, 121), (294, 262, 93, 263), (293, 152, 30, 264), (292, 265, 34, 156), (291, 266, 94, 267), (290, 159, 37, 268), (289, 269, 33, 155), (288, 270, 95, 271), (287, 158, 36, 272), (286, 273, 36, 158), (285, 274, 96, 275), (284, 113, 44, 276), (283, 277, 43, 112), (282, 278, 97, 279), (281, 153, 31, 280), (278, 281, 280, 97), (46, 167, 281, 278), (167, 5, 153, 281), (171, 282, 279, 49), (11, 115, 282, 171), (115, 46, 278, 282), (119, 283, 112, 8), (49, 279, 283, 119), (279, 97, 277, 283), (274, 284, 276, 96), (48, 170, 284, 274), (170, 9, 113, 284), (162, 285, 275, 41), (10, 118, 285, 162), (118, 48, 274, 285), (110, 286, 158, 7), (41, 275, 286, 110), (275, 96, 273, 286), (270, 287, 272, 95), (65, 187, 287, 270), (187, 7, 158, 287), (192, 288, 271, 70), (23, 135, 288, 192), (135, 65, 270, 288), (141, 289, 155, 20), (70, 271, 289, 141), (271, 95, 269, 289), (266, 290, 268, 94), (66, 188, 290, 266), (188, 9, 159, 290), (191, 291, 267, 69), (24, 136, 291, 191), (136, 66, 266, 291), (140, 292, 156, 21), (69, 267, 292, 140), (267, 94, 265, 292), (262, 293, 264, 93), (52, 174, 293, 262), (174, 4, 152, 293), (181, 294, 263, 59), (16, 122, 294, 181), (122, 52, 262, 294), (129, 295, 121, 15), (59, 263, 295, 129), (263, 93, 261, 295), (139, 296, 135, 23), (168, 10, 162, 297), (116, 298, 115, 11), (253, 301, 255, 92), (33, 101, 301, 253), (101, 2, 165, 301), (190, 302, 254, 68), (20, 155, 302, 190), (155, 33, 253, 302), (138, 303, 136, 24), (68, 254, 303, 138), (254, 92, 252, 303), (249, 304, 251, 91), (35, 103, 304, 249), (103, 3, 105, 304), (166, 305, 250, 45), (6, 157, 305, 166), (157, 35, 249, 305), (114, 306, 118, 10), (45, 250, 306, 114), (250, 91, 248, 306), (245, 307, 247, 90), (42, 163, 307, 245), (163, 11, 171, 307), (152, 308, 246, 30), (4, 111, 308, 152), (111, 42, 245, 308), (98, 309, 100, 1), (30, 246, 309, 98), (246, 90, 244, 309), (241, 310, 243, 89), (50, 120, 310, 241), (120, 14, 178, 310), (164, 311, 242, 43), (0, 172, 311, 164), (172, 50, 241, 311), (112, 312, 117, 8), (43, 242, 312, 112), (242, 89, 240, 312), (106, 313, 109, 5), (236, 314, 238, 88), (47, 169, 314, 236), (169, 18, 182, 314), (154, 315, 237, 32), (8, 117, 315, 154), (117, 47, 236, 315), (100, 316, 173, 1), (32, 237, 316, 100), (237, 88, 235, 316), (232, 317, 234, 87), (40, 161, 317, 232), (161, 17, 183, 317), (153, 318, 233, 31), (5, 109, 318, 153), (109, 40, 232, 318), (99, 319, 172, 0), (31, 233, 319, 99), (233, 87, 231, 319), (228, 320, 230, 86), (39, 160, 320, 228), (160, 22, 189, 320), (157, 321, 229, 35), (6, 108, 321, 157), (108, 39, 228, 321), (103, 322, 102, 3), (35, 229, 322, 103), (229, 86, 227, 322), (224, 323, 226, 85), (54, 176, 323, 224), (176, 24, 191, 323), (182, 324, 225, 60), (18, 124, 324, 182), (124, 54, 224, 324), (130, 325, 186, 15), (60, 225, 325, 130), (225, 85, 223, 325), (220, 326, 222, 84), (53, 175, 326, 220), (175, 23, 192, 326), (183, 327, 221, 61), (17, 123, 327, 183), (123, 53, 220, 327), (131, 328, 185, 14), (61, 221, 328, 131), (221, 84, 219, 328), (216, 329, 218, 83), (44, 165, 329, 216), (165, 2, 198, 329), (147, 330, 217, 75), (9, 113, 330, 147), (113, 44, 216, 330), (197, 331, 146, 29), (75, 217, 331, 197), (217, 83, 215, 331), (107, 7, 199, 332), (211, 333, 213, 82), (37, 105, 333, 211), (105, 3, 201, 333), (147, 334, 212, 75), (9, 159, 334, 147), (159, 37, 211, 334), (197, 335, 195, 29), (75, 212, 335, 197), (212, 82, 210, 335), (207, 336, 209, 81), (36, 158, 336, 207), (158, 7, 199, 336), (198, 337, 208, 76), (2, 104, 337, 198), (104, 36, 207, 337), (148, 338, 143, 25), (76, 208, 338, 148), (208, 81, 206, 338), (203, 339, 205, 80), (35, 103, 339, 203), (103, 3, 201, 339), (200, 340, 204, 78), (6, 157, 340, 200), (157, 35, 203, 340), (150, 341, 193, 27), (78, 204, 341, 150), (204, 80, 202, 341), (202, 342, 142, 71), (80, 205, 342, 202), (205, 79, 151, 342), (206, 343, 194, 72), (81, 209, 343, 206), (209, 77, 149, 343), (210, 344, 144, 73), (82, 213, 344, 210), (213, 79, 151, 344), (214, 77, 149, 345), (215, 346, 196, 74), (83, 218, 346, 215), (218, 76, 148, 346), (219, 347, 133, 63), (84, 222, 347, 219), (222, 70, 141, 347), (223, 348, 134, 64), (85, 226, 348, 223), (226, 69, 140, 348), (227, 349, 156, 34), (86, 230, 349, 227), (230, 67, 137, 349), (231, 350, 120, 50), (87, 234, 350, 231), (234, 61, 131, 350), (235, 351, 121, 51), (88, 238, 351, 235), (238, 60, 130, 351), (239, 352, 161, 40), (240, 353, 169, 47), (89, 243, 353, 240), (243, 56, 126, 353), (244, 354, 154, 32), (90, 247, 354, 244), (247, 49, 119, 354), (248, 355, 170, 48), (91, 251, 355, 248), (251, 37, 159, 355), (252, 356, 188, 66), (92, 255, 356, 252), (255, 44, 113, 356), (256, 45, 114, 357), (257, 358, 163, 42), (258, 359, 167, 46), (259, 41, 110, 360), (260, 361, 187, 65), (261, 362, 173, 51), (93, 264, 362, 261), (264, 30, 98, 362), (265, 363, 102, 34), (94, 268, 363, 265), (268, 37, 105, 363), (269, 364, 101, 33), (95, 272, 364, 269), (272, 36, 104, 364), (273, 365, 104, 36), (96, 276, 365, 273), (276, 44, 165, 365), (277, 366, 164, 43), (97, 280, 366, 277), (280, 31, 99, 366), (152, 30, 4), (30, 98, 1), (32, 100, 1), (32, 154, 8), (43, 112, 8), (43, 164, 0), (31, 99, 0), (5, 153, 31), (38, 106, 5)])
me_cube.polygons.foreach_set('material_index', [0, 1, 0, 0, 0, 0, 1, 0, 0, 1, 0, 1, 0, 0, 0, 2, 0, 0, 0, 0, 0, 1, 1, 1, 1, 1, 1, 1, 1, 1, 1, 1, 1, 1, 1, 1, 1, 1, 1, 0, 0, 0, 0, 0, 0, 0, 0, 0, 0, 0, 0, 0, 0, 0, 0, 0, 0, 0, 0, 0, 0, 1, 1, 1, 0, 0, 0, 1, 0, 0, 1, 0, 0, 0, 0, 0, 0, 0, 0, 0, 0, 1, 1, 1, 0, 0, 0, 0, 0, 0, 0, 0, 0, 0, 0, 0, 1, 1, 1, 1, 1, 1, 1, 1, 1, 0, 0, 0, 0, 0, 0, 0, 0, 0, 0, 0, 0, 0, 0, 0, 0, 0, 0, 0, 0, 0, 0, 0, 0, 0, 0, 0, 0, 1, 0, 0, 0, 0, 0, 0, 0, 0, 0, 0, 1, 1, 1, 1, 1, 1, 1, 1, 1, 0, 0, 0, 0, 0, 0, 0, 0, 0, 0, 0, 0, 0, 0, 0, 0, 0, 0, 0, 0, 0, 0, 0, 0, 0, 0, 0, 0, 0, 0, 0, 0, 0, 0, 0, 0, 0, 0, 0, 0, 0, 0, 0, 0, 0, 0, 0, 0, 0, 0, 0, 0, 0, 0, 0, 0, 0, 0, 0, 0, 0, 0, 0, 0, 1, 1, 1, 1, 1, 1, 1, 1, 1, 1, 1, 1, 1, 1, 1, 1, 1, 1, 1, 1, 1, 1, 1, 1, 1, 1, 1, 1, 1, 1, 1, 1, 1, 1, 1, 1, 1, 1, 1, 1, 1, 1, 1, 1, 1, 1, 1, 1, 1, 1, 0, 0, 0, 0, 0, 0, 0, 0, 0, 0, 0, 0, 0, 0, 0, 0, 0, 0, 0, 0, 0, 0, 1, 1, 1, 0, 0, 0, 1, 0, 0, 1, 0, 0, 0, 0, 0, 0, 0, 0, 0, 0, 1, 1, 1, 0, 0, 0, 1, 1, 1, 1, 1, 1, 1, 1, 1])
me_cube.materials.append(mat_material_001)
me_cube.materials.append(mat_material_002)
me_cube.materials.append(mat_material_003)
me_cube.use_remesh_preserve_volume = False
me_cube.use_remesh_preserve_attributes = False
me_cube.use_mirror_vertex_groups = False
me_cube.update()
me_cube_002 = bpy.data.meshes.new('Cube.002')
me_cube_002.from_pydata([(-1.0, -1.0, -1.0), (-1.0, 1.0, -1.0), (1.0, 1.0, -1.0), (1.0, -1.0, -1.0), (-1.0, -1.0, 1.0), (-1.0, 1.0, 1.0), (1.0, 1.0, 1.0), (1.0, -1.0, 1.0)], [], [(4, 5, 1, 0), (5, 6, 2, 1), (6, 7, 3, 2), (7, 4, 0, 3), (0, 1, 2, 3), (7, 6, 5, 4)])
me_cube_002.materials.append(mat_material_004)
me_cube_002.use_remesh_preserve_volume = False
me_cube_002.use_remesh_preserve_attributes = False
me_cube_002.use_mirror_vertex_groups = False
me_cube_002.update()
me_cube_004 = bpy.data.meshes.new('Cube.004')
me_cube_004.from_pydata([(-1.0, -1.0, -1.0), (-1.0, 1.0, -1.0), (1.0, 1.0, -1.0), (1.0, -1.0, -1.0), (-1.0, -1.0, 1.0), (-1.0, 1.0, 1.0), (1.0, 1.0, 1.0), (1.0, -1.0, 1.0)], [], [(4, 5, 1, 0), (5, 6, 2, 1), (6, 7, 3, 2), (7, 4, 0, 3), (0, 1, 2, 3), (7, 6, 5, 4)])
me_cube_004.materials.append(mat_material_000)
me_cube_004.use_remesh_preserve_volume = False
me_cube_004.use_remesh_preserve_attributes = False
me_cube_004.use_mirror_vertex_groups = False
me_cube_004.update()
me_cube_005 = bpy.data.meshes.new('Cube.005')
me_cube_005.from_pydata([(-1.0, -1.0, -1.0), (-1.0, 1.0, -1.0), (1.0, 1.0, -1.0), (1.0, -1.0, -1.0), (-1.0, -1.0, 1.0), (-1.0, 1.0, 1.0), (1.0, 1.0, 1.0), (1.0, -1.0, 1.0)], [], [(4, 5, 1, 0), (5, 6, 2, 1), (6, 7, 3, 2), (7, 4, 0, 3), (0, 1, 2, 3), (7, 6, 5, 4)])
me_cube_005.materials.append(mat_material_000)
me_cube_005.use_remesh_preserve_volume = False
me_cube_005.use_remesh_preserve_attributes = False
me_cube_005.use_mirror_vertex_groups = False
me_cube_005.update()
me_cube_006 = bpy.data.meshes.new('Cube.006')
me_cube_006.from_pydata([(-1.0, -1.0, -1.0), (-1.0, 1.0, -1.0), (1.0, 1.0, -1.0), (1.0, -1.0, -1.0), (-1.0, -1.0, 1.0), (-1.0, 1.0, 1.0), (1.0, 1.0, 1.0), (1.0, -1.0, 1.0)], [], [(4, 5, 1, 0), (5, 6, 2, 1), (6, 7, 3, 2), (7, 4, 0, 3), (0, 1, 2, 3), (7, 6, 5, 4)])
me_cube_006.materials.append(mat_material_000)
me_cube_006.use_remesh_preserve_volume = False
me_cube_006.use_remesh_preserve_attributes = False
me_cube_006.use_mirror_vertex_groups = False
me_cube_006.update()
me_cube_007 = bpy.data.meshes.new('Cube.007')
me_cube_007.from_pydata([(-1.0, -1.0, -1.0), (-1.0, 1.0, -1.0), (1.0, 1.0, -1.0), (1.0, -1.0, -1.0), (-1.0, -1.0, 1.0), (-1.0, 1.0, 1.0), (1.0, 1.0, 1.0), (1.0, -1.0, 1.0)], [], [(4, 5, 1, 0), (5, 6, 2, 1), (6, 7, 3, 2), (7, 4, 0, 3), (0, 1, 2, 3), (7, 6, 5, 4)])
me_cube_007.materials.append(mat_material_005)
me_cube_007.use_remesh_preserve_volume = False
me_cube_007.use_remesh_preserve_attributes = False
me_cube_007.use_mirror_vertex_groups = False
me_cube_007.update()
me_cube_008 = bpy.data.meshes.new('Cube.008')
me_cube_008.from_pydata([(-1.0, -1.0, -1.0), (-1.0, 1.0, -1.0), (1.0, 1.0, -1.0), (1.0, -1.0, -1.0), (-1.0, -1.0, 1.0), (-1.0, 1.0, 1.0), (1.0, 1.0, 1.0), (1.0, -1.0, 1.0)], [], [(4, 5, 1, 0), (5, 6, 2, 1), (6, 7, 3, 2), (7, 4, 0, 3), (0, 1, 2, 3), (7, 6, 5, 4)])
me_cube_008.materials.append(mat_material_005)
me_cube_008.use_remesh_preserve_volume = False
me_cube_008.use_remesh_preserve_attributes = False
me_cube_008.use_mirror_vertex_groups = False
me_cube_008.update()
me_cube_009 = bpy.data.meshes.new('Cube.009')
me_cube_009.from_pydata([(-1.0, -1.0, -1.0), (-1.0, 1.0, -1.0), (1.0, 1.0, -1.0), (1.0, -1.0, -1.0), (-1.0, -1.0, 1.0), (-1.0, 1.0, 1.0), (1.0, 1.0, 1.0), (1.0, -1.0, 1.0)], [], [(4, 5, 1, 0), (5, 6, 2, 1), (6, 7, 3, 2), (7, 4, 0, 3), (0, 1, 2, 3), (7, 6, 5, 4)])
me_cube_009.materials.append(mat_material_005)
me_cube_009.use_remesh_preserve_volume = False
me_cube_009.use_remesh_preserve_attributes = False
me_cube_009.use_mirror_vertex_groups = False
me_cube_009.update()
me_cube_010 = bpy.data.meshes.new('Cube.010')
me_cube_010.from_pydata([(-1.0, -1.0, -1.0), (-1.0, 1.0, -1.0), (1.0, 1.0, -1.0), (1.0, -1.0, -1.0), (-1.0, -1.0, 1.0), (-1.0, 1.0, 1.0), (1.0, 1.0, 1.0), (1.0, -1.0, 1.0)], [], [(4, 5, 1, 0), (5, 6, 2, 1), (6, 7, 3, 2), (7, 4, 0, 3), (0, 1, 2, 3), (7, 6, 5, 4)])
me_cube_010.materials.append(mat_material_006)
me_cube_010.use_remesh_preserve_volume = False
me_cube_010.use_remesh_preserve_attributes = False
me_cube_010.use_mirror_vertex_groups = False
me_cube_010.update()
me_cube_011 = bpy.data.meshes.new('Cube.011')
me_cube_011.from_pydata([(-1.0, -1.0, -1.0), (-1.0, 1.0, -1.0), (1.0, 1.0, -1.0), (1.0, -1.0, -1.0), (-1.0, -1.0, 1.0), (-1.0, 1.0, 1.0), (1.0, 1.0, 1.0), (1.0, -1.0, 1.0)], [], [(4, 5, 1, 0), (5, 6, 2, 1), (6, 7, 3, 2), (7, 4, 0, 3), (0, 1, 2, 3), (7, 6, 5, 4)])
me_cube_011.materials.append(mat_material_006)
me_cube_011.use_remesh_preserve_volume = False
me_cube_011.use_remesh_preserve_attributes = False
me_cube_011.use_mirror_vertex_groups = False
me_cube_011.update()
me_cube_012 = bpy.data.meshes.new('Cube.012')
me_cube_012.from_pydata([(-1.0, -1.0, -1.0), (-1.0, 1.0, -1.0), (1.0, 1.0, -1.0), (1.0, -1.0, -1.0), (-1.0, -1.0, 1.0), (-1.0, 1.0, 1.0), (1.0, 1.0, 1.0), (1.0, -1.0, 1.0)], [], [(4, 5, 1, 0), (5, 6, 2, 1), (6, 7, 3, 2), (7, 4, 0, 3), (0, 1, 2, 3), (7, 6, 5, 4)])
me_cube_012.materials.append(mat_material_006)
me_cube_012.use_remesh_preserve_volume = False
me_cube_012.use_remesh_preserve_attributes = False
me_cube_012.use_mirror_vertex_groups = False
me_cube_012.update()

# ---- objects
ob_cube_013 = bpy.data.objects.new('Cube.013', me_cube_013)
ob_cube_003 = bpy.data.objects.new('Cube.003', me_cube_003)
ob_cube_001 = bpy.data.objects.new('Cube.001', me_cube_001)
ob_cube = bpy.data.objects.new('Cube', me_cube)
ob_lamp = bpy.data.objects.new('Lamp', light_lamp)
ob_camera = bpy.data.objects.new('Camera', cam_camera)
ob_cube_002 = bpy.data.objects.new('Cube.002', me_cube_002)
ob_cube_004 = bpy.data.objects.new('Cube.004', me_cube_004)
ob_cube_005 = bpy.data.objects.new('Cube.005', me_cube_005)
ob_cube_006 = bpy.data.objects.new('Cube.006', me_cube_006)
ob_cube_007 = bpy.data.objects.new('Cube.007', me_cube_007)
ob_cube_008 = bpy.data.objects.new('Cube.008', me_cube_008)
ob_cube_009 = bpy.data.objects.new('Cube.009', me_cube_009)
ob_cube_010 = bpy.data.objects.new('Cube.010', me_cube_010)
ob_cube_011 = bpy.data.objects.new('Cube.011', me_cube_011)
ob_cube_012 = bpy.data.objects.new('Cube.012', me_cube_012)

# ---- transforms, parenting, visibility, modifiers, constraints
ob_cube_013.location = (5.076, -0.2054, 0.6422)
ob_cube_013.rotation_euler = (-0.0, 1.575, 0.0)
ob_cube_013.scale = (1.0, 1.0, 4.785)
ob_cube_013.lock_rotations_4d = False
ob_cube_013.empty_display_type = 'ARROWS'
ob_cube_013.lineart.crease_threshold = 0.0
ob_cube_003.location = (3.318, 0.1646, -0.2882)
ob_cube_003.rotation_euler = (1.554, -0.2346, 1.413)
ob_cube_003.scale = (0.6082, 0.1146, 0.1618)
ob_cube_003.lineart.crease_threshold = 0.0
ob_cube_001.location = (3.384, -2.502, 0.3638)
ob_cube_001.rotation_euler = (1.502, -0.1247, 1.432)
ob_cube_001.scale = (-0.6345, 0.1153, 0.155)
ob_cube_001.lineart.crease_threshold = 0.0
ob_cube.location = (0.0, -0.2054, 4.581)
ob_cube.scale = (1.0, 1.0, 4.785)
ob_cube.lock_rotations_4d = False
ob_cube.empty_display_type = 'ARROWS'
ob_cube.lineart.crease_threshold = 0.0
ob_lamp.location = (-0.5305, 2.643, 8.598)
ob_lamp.rotation_euler = (0.6503, 0.05522, 1.866)
ob_lamp.lock_rotations_4d = False
ob_lamp.empty_display_type = 'ARROWS'
ob_lamp.color = (0.0, 0.0, 0.0, 0.0)
ob_lamp.lineart.crease_threshold = 0.0
ob_camera.location = (7.481, -6.508, 11.25)
ob_camera.rotation_euler = (1.109, 0.01082, 0.8149)
ob_camera.lock_rotations_4d = False
ob_camera.empty_display_type = 'ARROWS'
ob_camera.color = (0.0, 0.0, 0.0, 0.0)
ob_camera.display_type = 'WIRE'
ob_camera.lineart.crease_threshold = 0.0
ob_cube_002.location = (3.355, 4.215, -0.2254)
ob_cube_002.rotation_euler = (-1.567, 0.02764, -1.408)
ob_cube_002.scale = (-0.6345, 0.1153, 0.155)
ob_cube_002.lineart.crease_threshold = 0.0
ob_cube_004.location = (-0.1793, 0.8217, 7.07)
ob_cube_004.rotation_euler = (0.0, -0.0, 2.042)
ob_cube_004.scale = (-0.6345, 0.1153, 0.155)
ob_cube_004.lineart.crease_threshold = 0.0
ob_cube_005.location = (-0.6956, 0.6913, 7.07)
ob_cube_005.rotation_euler = (0.0, -0.0, 1.49)
ob_cube_005.scale = (-0.6345, 0.1153, 0.155)
ob_cube_005.lineart.crease_threshold = 0.0
ob_cube_006.location = (-0.3658, 0.5436, 7.052)
ob_cube_006.rotation_euler = (0.0, -0.0, 1.818)
ob_cube_006.scale = (0.6082, 0.1146, 0.1618)
ob_cube_006.lineart.crease_threshold = 0.0
ob_cube_007.location = (0.1651, -1.423, 7.07)
ob_cube_007.rotation_euler = (0.0, -0.0, -0.7387)
ob_cube_007.scale = (-0.6345, 0.1153, 0.155)
ob_cube_007.lineart.crease_threshold = 0.0
ob_cube_008.location = (0.6021, -1.119, 7.07)
ob_cube_008.rotation_euler = (0.0, -0.0, -1.291)
ob_cube_008.scale = (-0.6345, 0.1153, 0.155)
ob_cube_008.lineart.crease_threshold = 0.0
ob_cube_009.location = (0.2414, -1.097, 7.052)
ob_cube_009.rotation_euler = (0.0, -0.0, -0.9622)
ob_cube_009.scale = (0.6082, 0.1146, 0.1618)
ob_cube_009.lineart.crease_threshold = 0.0
ob_cube_010.location = (-1.355, -0.4657, 7.047)
ob_cube_010.rotation_euler = (0.0, 0.0, -2.377)
ob_cube_010.scale = (-0.6345, 0.1153, 0.155)
ob_cube_010.lineart.crease_threshold = 0.0
ob_cube_011.location = (-1.081, -0.9222, 7.047)
ob_cube_011.rotation_euler = (0.0, 0.0, -2.929)
ob_cube_011.scale = (-0.6345, 0.1153, 0.155)
ob_cube_011.lineart.crease_threshold = 0.0
ob_cube_012.location = (-1.035, -0.5638, 7.028)
ob_cube_012.rotation_euler = (0.0, 0.0, -2.601)
ob_cube_012.scale = (0.6082, 0.1146, 0.1618)
ob_cube_012.lineart.crease_threshold = 0.0

# ---- collection membership
col_collection_1.objects.link(ob_cube_013)
col_collection_1.objects.link(ob_cube_003)
col_collection_1.objects.link(ob_cube_001)
col_collection_1.objects.link(ob_cube)
col_collection_1.objects.link(ob_lamp)
col_collection_1.objects.link(ob_camera)
col_collection_1.objects.link(ob_cube_002)
col_collection_1.objects.link(ob_cube_004)
col_collection_1.objects.link(ob_cube_005)
col_collection_1.objects.link(ob_cube_006)
col_collection_1.objects.link(ob_cube_007)
col_collection_1.objects.link(ob_cube_008)
col_collection_1.objects.link(ob_cube_009)
col_collection_1.objects.link(ob_cube_010)
col_collection_1.objects.link(ob_cube_011)
col_collection_1.objects.link(ob_cube_012)

# ---- scene / render settings (as saved in the file)
scene.camera = ob_camera
scene.frame_start = 1; scene.frame_end = 250; scene.frame_set(36)
scene.render.engine = 'BLENDER_EEVEE_NEXT'
scene.render.resolution_percentage = 50
scene.render.dither_intensity = 0.0
scene.cycles.use_denoising = False
scene.cycles.samples = 10
scene.cycles.sampling_pattern = 'TABULATED_SOBOL'
scene.cycles.light_sampling_threshold = 0.0
scene.cycles.use_adaptive_sampling = False
scene.cycles.use_light_tree = False
scene.cycles.blur_glossy = 0.0
scene.cycles.pixel_filter_type = 'GAUSSIAN'
scene.cycles.sample_clamp_indirect = 0.0
scene.view_settings.view_transform = 'Standard'
bpy.context.view_layer.update()
